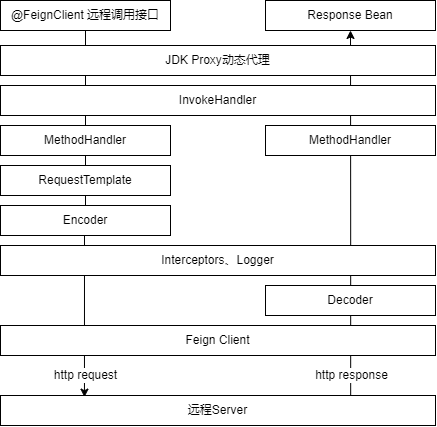

The diagram above was exported from draw.io. Its source (the exported page's mxGraphModel, read from the mxfile embedded in the PNG):
<mxGraphModel dx="847" dy="441" grid="1" gridSize="10" guides="1" tooltips="1" connect="1" arrows="1" fold="1" page="1" pageScale="1" pageWidth="827" pageHeight="1169" math="0" shadow="0">
  <root>
    <mxCell id="0" />
    <mxCell id="1" parent="0" />
    <mxCell id="mdYFAEgy54SrpJMhFin4-19" style="edgeStyle=orthogonalEdgeStyle;rounded=0;orthogonalLoop=1;jettySize=auto;html=1;exitX=0.805;exitY=0.035;exitDx=0;exitDy=0;exitPerimeter=0;" edge="1" parent="1" source="mdYFAEgy54SrpJMhFin4-15" target="mdYFAEgy54SrpJMhFin4-3">
      <mxGeometry relative="1" as="geometry">
        <Array as="points" />
      </mxGeometry>
    </mxCell>
    <mxCell id="mdYFAEgy54SrpJMhFin4-20" value="http response" style="edgeLabel;html=1;align=center;verticalAlign=middle;resizable=0;points=[];" vertex="1" connectable="0" parent="mdYFAEgy54SrpJMhFin4-19">
      <mxGeometry x="-0.8096" y="1" relative="1" as="geometry">
        <mxPoint x="1" y="14" as="offset" />
      </mxGeometry>
    </mxCell>
    <mxCell id="mdYFAEgy54SrpJMhFin4-17" style="edgeStyle=orthogonalEdgeStyle;rounded=0;orthogonalLoop=1;jettySize=auto;html=1;exitX=0.5;exitY=1;exitDx=0;exitDy=0;entryX=0.193;entryY=0.055;entryDx=0;entryDy=0;entryPerimeter=0;" edge="1" parent="1" source="mdYFAEgy54SrpJMhFin4-1" target="mdYFAEgy54SrpJMhFin4-15">
      <mxGeometry relative="1" as="geometry">
        <mxPoint x="210" y="610" as="targetPoint" />
        <Array as="points" />
      </mxGeometry>
    </mxCell>
    <mxCell id="mdYFAEgy54SrpJMhFin4-18" value="http request" style="edgeLabel;html=1;align=center;verticalAlign=middle;resizable=0;points=[];" vertex="1" connectable="0" parent="mdYFAEgy54SrpJMhFin4-17">
      <mxGeometry x="0.8874" y="2" relative="1" as="geometry">
        <mxPoint x="-1" y="-1" as="offset" />
      </mxGeometry>
    </mxCell>
    <mxCell id="mdYFAEgy54SrpJMhFin4-1" value="@FeignClient 远程调用接口" style="rounded=0;whiteSpace=wrap;html=1;" vertex="1" parent="1">
      <mxGeometry x="125" y="115" width="170" height="30" as="geometry" />
    </mxCell>
    <mxCell id="mdYFAEgy54SrpJMhFin4-2" value="JDK Proxy动态代理" style="rounded=0;whiteSpace=wrap;html=1;" vertex="1" parent="1">
      <mxGeometry x="125" y="160" width="435" height="30" as="geometry" />
    </mxCell>
    <mxCell id="mdYFAEgy54SrpJMhFin4-3" value="Response Bean" style="rounded=0;whiteSpace=wrap;html=1;" vertex="1" parent="1">
      <mxGeometry x="390" y="115" width="170" height="30" as="geometry" />
    </mxCell>
    <mxCell id="mdYFAEgy54SrpJMhFin4-5" value="InvokeHandler" style="rounded=0;whiteSpace=wrap;html=1;" vertex="1" parent="1">
      <mxGeometry x="125" y="200" width="435" height="30" as="geometry" />
    </mxCell>
    <mxCell id="mdYFAEgy54SrpJMhFin4-7" value="MethodHandler" style="rounded=0;whiteSpace=wrap;html=1;" vertex="1" parent="1">
      <mxGeometry x="125" y="240" width="170" height="30" as="geometry" />
    </mxCell>
    <mxCell id="mdYFAEgy54SrpJMhFin4-8" value="MethodHandler" style="rounded=0;whiteSpace=wrap;html=1;" vertex="1" parent="1">
      <mxGeometry x="390" y="240" width="170" height="30" as="geometry" />
    </mxCell>
    <mxCell id="mdYFAEgy54SrpJMhFin4-9" value="RequestTemplate" style="rounded=0;whiteSpace=wrap;html=1;" vertex="1" parent="1">
      <mxGeometry x="125" y="280" width="170" height="30" as="geometry" />
    </mxCell>
    <mxCell id="mdYFAEgy54SrpJMhFin4-10" value="Encoder" style="rounded=0;whiteSpace=wrap;html=1;" vertex="1" parent="1">
      <mxGeometry x="125" y="320" width="170" height="30" as="geometry" />
    </mxCell>
    <mxCell id="mdYFAEgy54SrpJMhFin4-11" value="Interceptors、Logger" style="rounded=0;whiteSpace=wrap;html=1;" vertex="1" parent="1">
      <mxGeometry x="125" y="360" width="435" height="30" as="geometry" />
    </mxCell>
    <mxCell id="mdYFAEgy54SrpJMhFin4-12" value="Decoder" style="rounded=0;whiteSpace=wrap;html=1;" vertex="1" parent="1">
      <mxGeometry x="390" y="400" width="170" height="30" as="geometry" />
    </mxCell>
    <mxCell id="mdYFAEgy54SrpJMhFin4-13" value="Feign Client" style="rounded=0;whiteSpace=wrap;html=1;" vertex="1" parent="1">
      <mxGeometry x="125" y="440" width="435" height="30" as="geometry" />
    </mxCell>
    <mxCell id="mdYFAEgy54SrpJMhFin4-15" value="远程Server" style="rounded=0;whiteSpace=wrap;html=1;" vertex="1" parent="1">
      <mxGeometry x="125" y="510" width="435" height="30" as="geometry" />
    </mxCell>
    <mxCell id="mdYFAEgy54SrpJMhFin4-16" style="edgeStyle=orthogonalEdgeStyle;rounded=0;orthogonalLoop=1;jettySize=auto;html=1;exitX=0.5;exitY=1;exitDx=0;exitDy=0;" edge="1" parent="1" source="mdYFAEgy54SrpJMhFin4-12" target="mdYFAEgy54SrpJMhFin4-12">
      <mxGeometry relative="1" as="geometry" />
    </mxCell>
  </root>
</mxGraphModel>